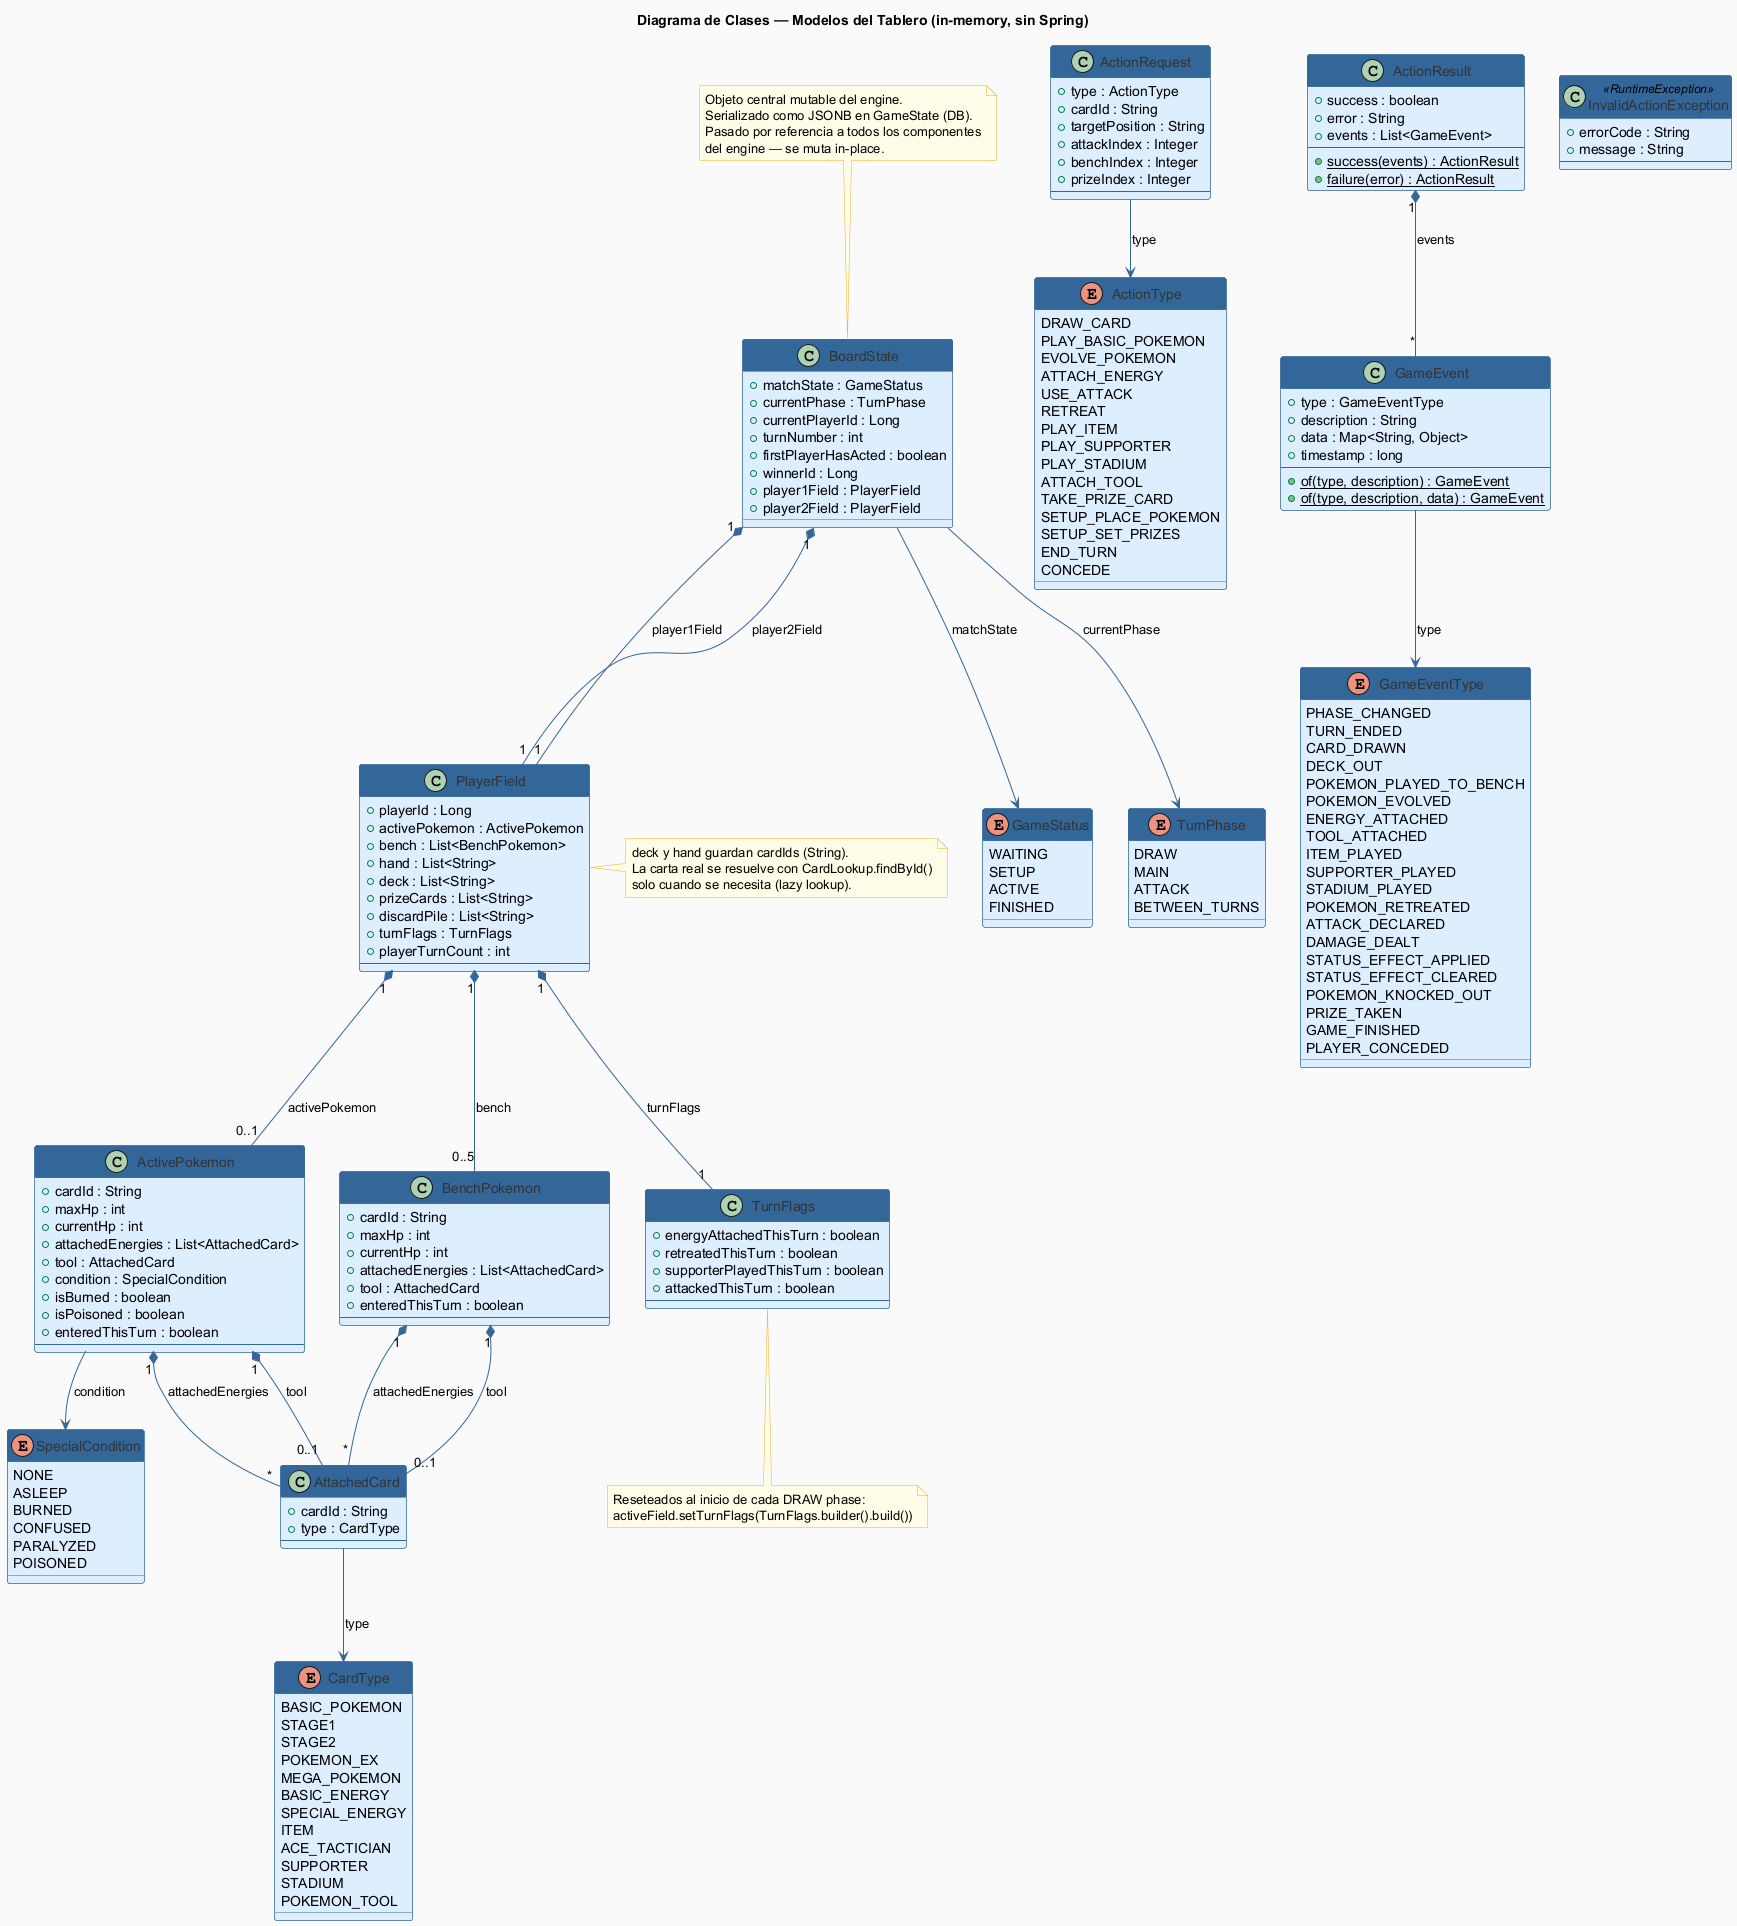

The diagram above was rendered by PlantUML. Its source (embedded in the PNG):
@startuml 02-modelos-tablero
title Diagrama de Clases — Modelos del Tablero (in-memory, sin Spring)

skinparam backgroundColor #FAFAFA
skinparam class {
    BackgroundColor #DDEEFF
    BorderColor #336699
    FontColor #333333
    ArrowColor #336699
    HeaderBackgroundColor #336699
    HeaderFontColor #FFFFFF
}
skinparam enum {
    BackgroundColor #E8F5E9
    BorderColor #388E3C
    HeaderBackgroundColor #388E3C
    HeaderFontColor #FFFFFF
}
skinparam note {
    BackgroundColor #FFFDE7
    BorderColor #F9A825
}

'───────────────────────────────────────────────────────────────
' ENUMS
'───────────────────────────────────────────────────────────────

enum GameStatus {
    WAITING
    SETUP
    ACTIVE
    FINISHED
}

enum TurnPhase {
    DRAW
    MAIN
    ATTACK
    BETWEEN_TURNS
}

enum SpecialCondition {
    NONE
    ASLEEP
    BURNED
    CONFUSED
    PARALYZED
    POISONED
}

enum ActionType {
    DRAW_CARD
    PLAY_BASIC_POKEMON
    EVOLVE_POKEMON
    ATTACH_ENERGY
    USE_ATTACK
    RETREAT
    PLAY_ITEM
    PLAY_SUPPORTER
    PLAY_STADIUM
    ATTACH_TOOL
    TAKE_PRIZE_CARD
    SETUP_PLACE_POKEMON
    SETUP_SET_PRIZES
    END_TURN
    CONCEDE
}

enum CardType {
    BASIC_POKEMON
    STAGE1
    STAGE2
    POKEMON_EX
    MEGA_POKEMON
    BASIC_ENERGY
    SPECIAL_ENERGY
    ITEM
    ACE_TACTICIAN
    SUPPORTER
    STADIUM
    POKEMON_TOOL
}

enum GameEventType {
    PHASE_CHANGED
    TURN_ENDED
    CARD_DRAWN
    DECK_OUT
    POKEMON_PLAYED_TO_BENCH
    POKEMON_EVOLVED
    ENERGY_ATTACHED
    TOOL_ATTACHED
    ITEM_PLAYED
    SUPPORTER_PLAYED
    STADIUM_PLAYED
    POKEMON_RETREATED
    ATTACK_DECLARED
    DAMAGE_DEALT
    STATUS_EFFECT_APPLIED
    STATUS_EFFECT_CLEARED
    POKEMON_KNOCKED_OUT
    PRIZE_TAKEN
    GAME_FINISHED
    PLAYER_CONCEDED
}

'───────────────────────────────────────────────────────────────
' MODELOS DE ESTADO DEL JUEGO (in-memory, @Builder, @Data)
'───────────────────────────────────────────────────────────────

class BoardState {
    + matchState : GameStatus
    + currentPhase : TurnPhase
    + currentPlayerId : Long
    + turnNumber : int
    + firstPlayerHasActed : boolean
    + winnerId : Long
    + player1Field : PlayerField
    + player2Field : PlayerField
}

class PlayerField {
    + playerId : Long
    + activePokemon : ActivePokemon
    + bench : List<BenchPokemon>
    + hand : List<String>
    + deck : List<String>
    + prizeCards : List<String>
    + discardPile : List<String>
    + turnFlags : TurnFlags
    + playerTurnCount : int
    --
    ' bench máx 5 slots
    ' hand/deck/prizeCards/discardPile = cardIds (String)
    ' playerTurnCount == 1 → primer turno (no attack, no evolve)
}

class ActivePokemon {
    + cardId : String
    + maxHp : int
    + currentHp : int
    + attachedEnergies : List<AttachedCard>
    + tool : AttachedCard
    + condition : SpecialCondition
    + isBurned : boolean
    + isPoisoned : boolean
    + enteredThisTurn : boolean
    --
    ' condition: solo NONE/ASLEEP/CONFUSED/PARALYZED
    ' isBurned/isPoisoned son independientes de condition
    ' enteredThisTurn: true en el turno que entra al juego
}

class BenchPokemon {
    + cardId : String
    + maxHp : int
    + currentHp : int
    + attachedEnergies : List<AttachedCard>
    + tool : AttachedCard
    + enteredThisTurn : boolean
    --
    ' Sin condition → las condiciones solo afectan al Active
}

class TurnFlags {
    + energyAttachedThisTurn : boolean
    + retreatedThisTurn : boolean
    + supporterPlayedThisTurn : boolean
    + attackedThisTurn : boolean
    --
    ' Reseteados a false en cada DRAW phase
    ' shared limit: Supporter y AceTactician usan supporterPlayedThisTurn
}

class AttachedCard {
    + cardId : String
    + type : CardType
    --
    ' Representa energía o tool adjunta a un Pokémon
}

'───────────────────────────────────────────────────────────────
' DTOs
'───────────────────────────────────────────────────────────────

class ActionRequest {
    + type : ActionType
    + cardId : String
    + targetPosition : String
    + attackIndex : Integer
    + benchIndex : Integer
    + prizeIndex : Integer
    --
    ' targetPosition: "ACTIVE" o "BENCH_0".."BENCH_4"
    ' Usa targetPosition y no targetCardId para
    ' evitar ambigüedad con copias del mismo Pokémon
}

class ActionResult {
    + success : boolean
    + error : String
    + events : List<GameEvent>
    --
    + {static} success(events) : ActionResult
    + {static} failure(error) : ActionResult
}

class GameEvent {
    + type : GameEventType
    + description : String
    + data : Map<String, Object>
    + timestamp : long
    --
    + {static} of(type, description) : GameEvent
    + {static} of(type, description, data) : GameEvent
}

class InvalidActionException <<RuntimeException>> {
    + errorCode : String
    + message : String
    --
    ' Error codes: NOT_YOUR_TURN, GAME_ALREADY_FINISHED,
    ' CARD_NOT_IN_HAND, NOT_BASIC_POKEMON, BENCH_FULL,
    ' NOT_EVOLUTION_CARD, CANNOT_EVOLVE_FIRST_TURN,
    ' POKEMON_JUST_ENTERED, NOT_ENERGY_CARD,
    ' ENERGY_ALREADY_ATTACHED, NOT_TOOL_CARD,
    ' POKEMON_ALREADY_HAS_TOOL, ALREADY_RETREATED,
    ' NO_ACTIVE_POKEMON, PARALYZED_CANNOT_RETREAT,
    ' ASLEEP_CANNOT_RETREAT, INVALID_BENCH_INDEX,
    ' NOT_ENOUGH_ENERGY_TO_RETREAT,
    ' CANNOT_ATTACK_FIRST_TURN, PARALYZED_CANNOT_ATTACK,
    ' ASLEEP_CANNOT_ATTACK
}

'───────────────────────────────────────────────────────────────
' RELACIONES
'───────────────────────────────────────────────────────────────

BoardState --> GameStatus : matchState
BoardState --> TurnPhase : currentPhase
BoardState "1" *-- "1" PlayerField : player1Field
BoardState "1" *-- "1" PlayerField : player2Field

PlayerField "1" *-- "0..1" ActivePokemon : activePokemon
PlayerField "1" *-- "0..5" BenchPokemon : bench
PlayerField "1" *-- "1" TurnFlags : turnFlags

ActivePokemon --> SpecialCondition : condition
ActivePokemon "1" *-- "*" AttachedCard : attachedEnergies
ActivePokemon "1" *-- "0..1" AttachedCard : tool

BenchPokemon "1" *-- "*" AttachedCard : attachedEnergies
BenchPokemon "1" *-- "0..1" AttachedCard : tool

AttachedCard --> CardType : type

ActionRequest --> ActionType : type
ActionResult "1" *-- "*" GameEvent : events
GameEvent --> GameEventType : type

note top of BoardState
  Objeto central mutable del engine.
  Serializado como JSONB en GameState (DB).
  Pasado por referencia a todos los componentes
  del engine — se muta in-place.
end note

note right of PlayerField
  deck y hand guardan cardIds (String).
  La carta real se resuelve con CardLookup.findById()
  solo cuando se necesita (lazy lookup).
end note

note bottom of TurnFlags
  Reseteados al inicio de cada DRAW phase:
  activeField.setTurnFlags(TurnFlags.builder().build())
end note

@enduml